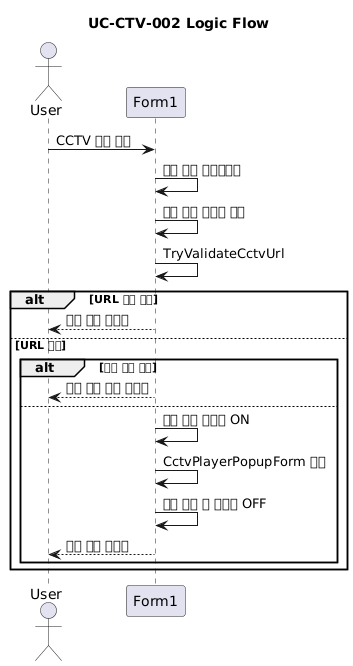

The diagram above was rendered by PlantUML. Its source (embedded in the PNG):
@startuml
title UC-CTV-002 Logic Flow

actor User
participant Form1

User -> Form1 : CCTV 카드 클릭
Form1 -> Form1 : 선택 카드 하이라이트
Form1 -> Form1 : 지도 마커 포커스 시도
Form1 -> Form1 : TryValidateCctvUrl
alt URL 검증 실패
  Form1 --> User : 오류 상태 메시지
else URL 정상
  alt 팝업 이미 열림
    Form1 --> User : 중복 열기 방지 메시지
  else
    Form1 -> Form1 : 팝업 열기 플래그 ON
    Form1 -> Form1 : CctvPlayerPopupForm 표시
    Form1 -> Form1 : 팝업 종료 후 플래그 OFF
    Form1 --> User : 종료 상태 메시지
  end
end
@enduml